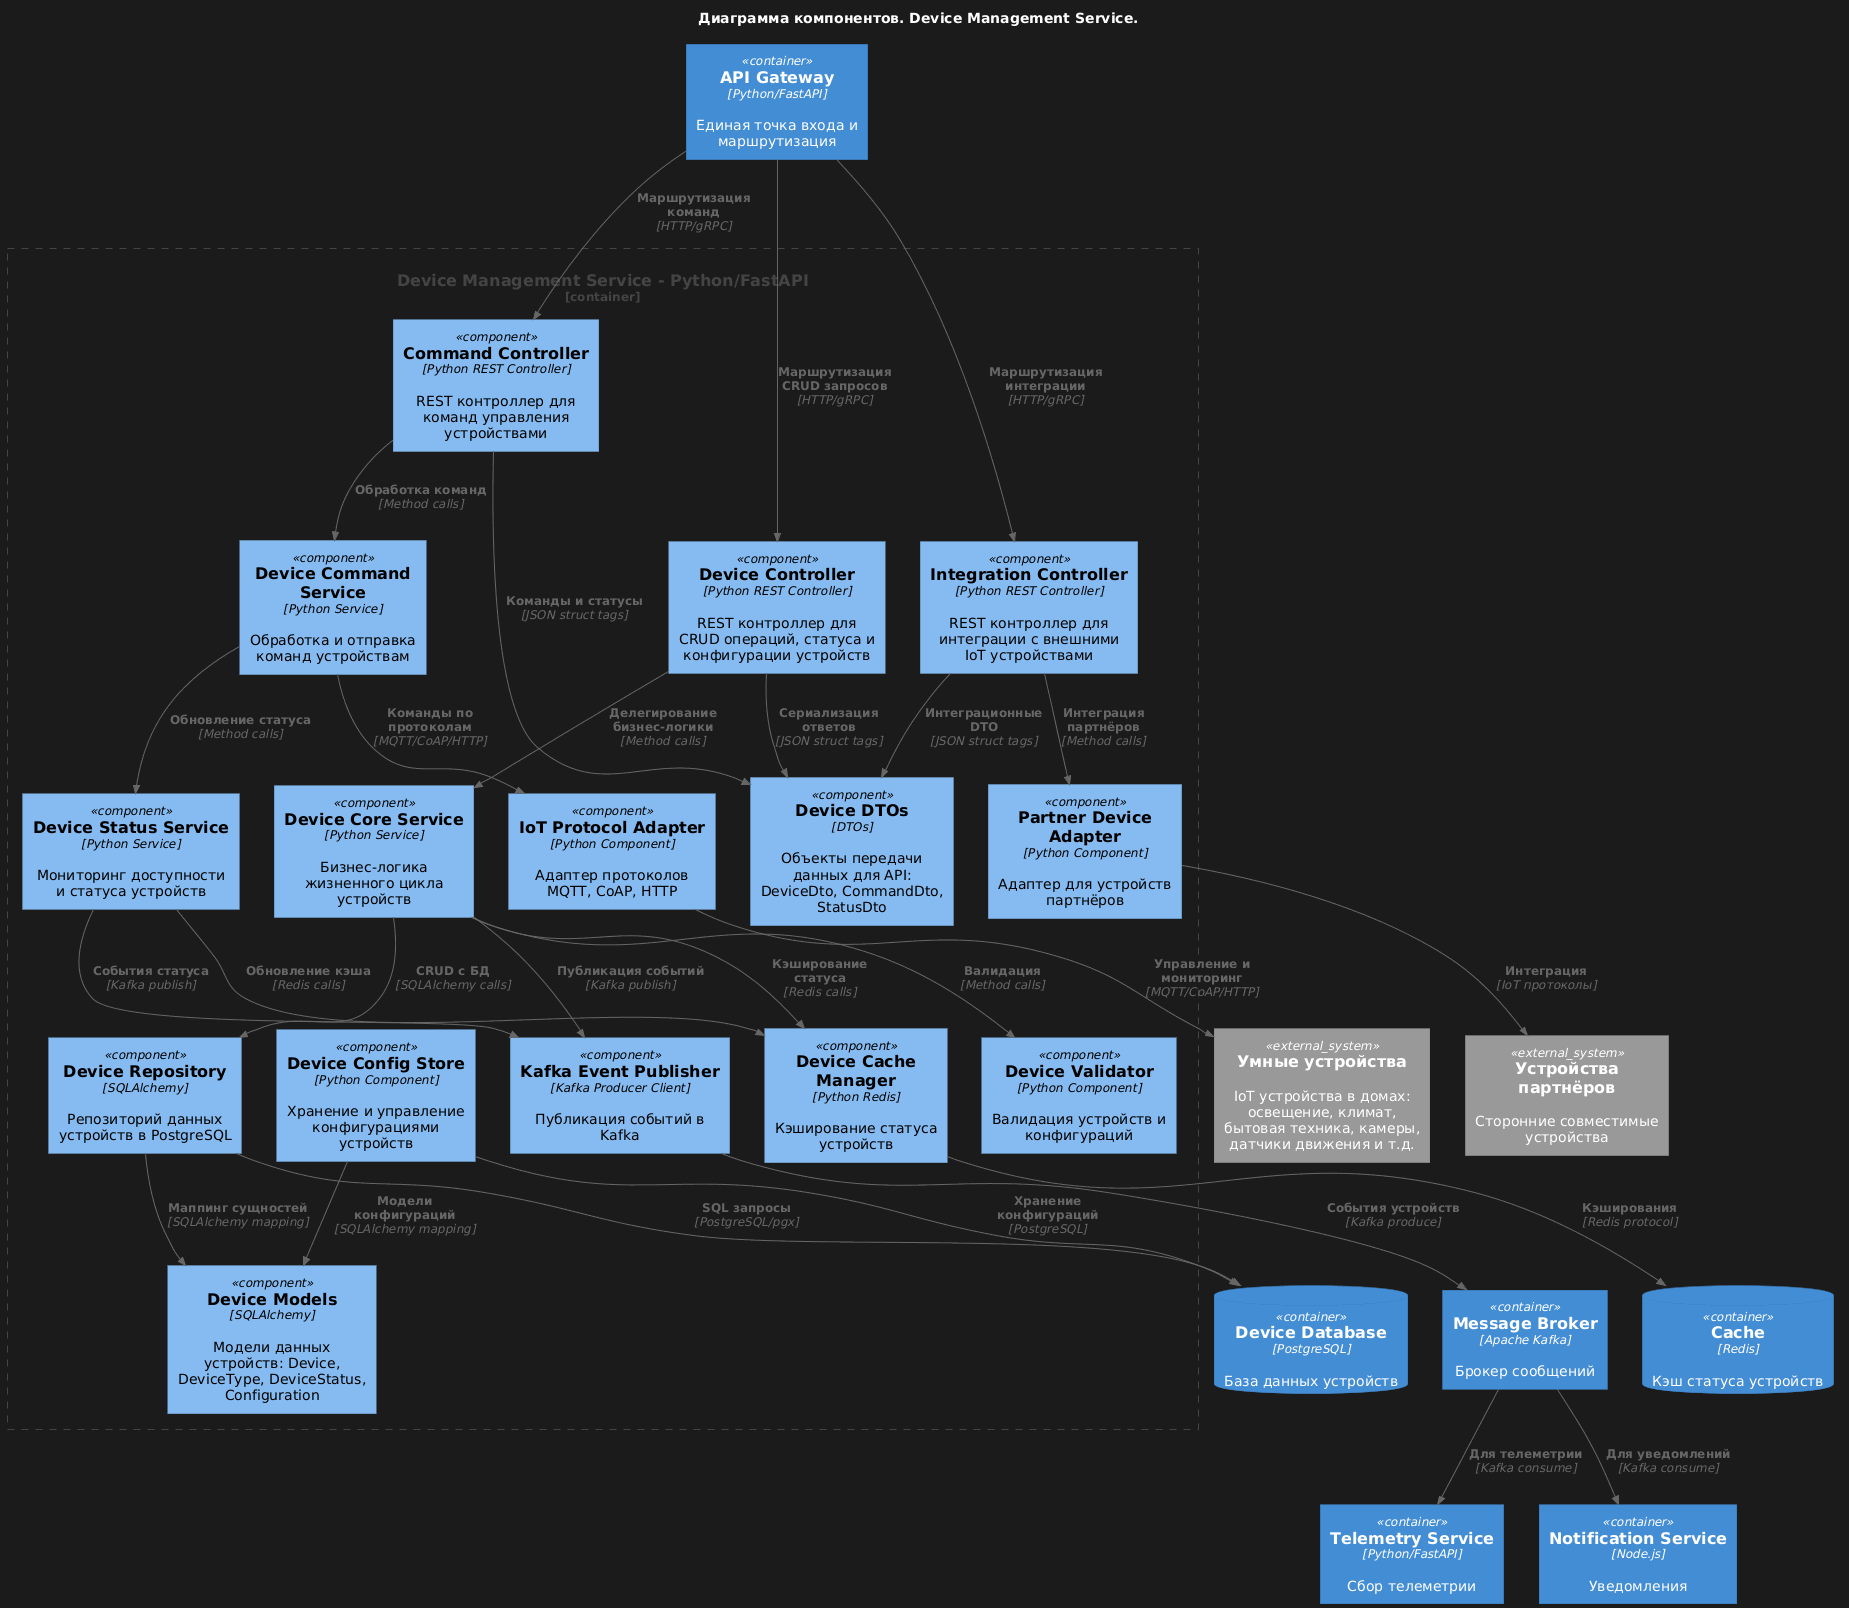

The diagram above was rendered by PlantUML. Its source (embedded in the PNG):
@startuml
title Диаграмма компонентов. Device Management Service.
!include https://raw.githubusercontent.com/plantuml-stdlib/C4-PlantUML/master/C4_Component.puml



Container_Boundary(device_service, "Device Management Service - Python/FastAPI") {
    
    ' API КОМПОНЕНТЫ
	Component(command_controller, "Command Controller", "Python REST Controller", "REST контроллер для команд управления устройствами")
    Component(device_controller, "Device Controller", "Python REST Controller", "REST контроллер для CRUD операций, статуса и конфигурации устройств")
    Component(integration_controller, "Integration Controller", "Python REST Controller", "REST контроллер для интеграции с внешними IoT устройствами")
    
    ' БИЗНЕС-ЛОГИКА
    Component(core_service, "Device Core Service", "Python Service", "Бизнес-логика жизненного цикла устройств")
    Component(command_service, "Device Command Service", "Python Service", "Обработка и отправка команд устройствам")
    Component(status_service, "Device Status Service", "Python Service", "Мониторинг доступности и статуса устройств")
    Component(validator, "Device Validator", "Python Component", "Валидация устройств и конфигураций")
    
    ' ИНТЕГРАЦИОННЫЕ КОМПОНЕНТЫ
    Component(protocol_adapter, "IoT Protocol Adapter", "Python Component", "Адаптер протоколов MQTT, CoAP, HTTP")
    Component(partner_adapter, "Partner Device Adapter", "Python Component", "Адаптер для устройств партнёров")
    Component(event_publisher, "Kafka Event Publisher", "Kafka Producer Client", "Публикация событий в Kafka")
    
    ' ХРАНЕНИЕ ДАННЫХ
    Component(device_repository, "Device Repository", "SQLAlchemy", "Репозиторий данных устройств в PostgreSQL")
    Component(cache_manager, "Device Cache Manager", "Python Redis", "Кэширование статуса устройств")
    Component(config_store, "Device Config Store", "Python Component", "Хранение и управление конфигурациями устройств")
    
    ' МОДЕЛИ ДАННЫХ
    Component(device_models, "Device Models", "SQLAlchemy", "Модели данных устройств: Device, DeviceType, DeviceStatus, Configuration")
    Component(device_dto, "Device DTOs", "DTOs", "Объекты передачи данных для API: DeviceDto, CommandDto, StatusDto")
}

' ОПИСАНИЕ ВНЕШНИХ ЗАВИСИМОСТЕЙ ИЗ CONTAINER ДИАГРАММЫ ==
Container(api_gateway, "API Gateway", "Python/FastAPI", "Единая точка входа и маршрутизация")
ContainerDb(device_db, "Device Database", "PostgreSQL", "База данных устройств")
ContainerDb(cache, "Cache", "Redis", "Кэш статуса устройств")
Container(message_broker, "Message Broker", "Apache Kafka", "Брокер сообщений")

' ОПИСАНИЕ ВНЕШНИХ СИСТЕМ ИЗ CONTEXT ДИАГРАММЫ ==
System_Ext(smart_devices, "Умные устройства", "IoT устройства в домах: освещение, климат, бытовая техника, камеры, датчики движения и т.д.")
System_Ext(partner_devices, "Устройства партнёров", "Сторонние совместимые устройства")

' ОПИСАНИЕЙ МИКРОСЕРВИСОВ ИЗ CONTAINER ДИАГРАММЫ ==
Container(telemetry_service, "Telemetry Service", "Python/FastAPI", "Сбор телеметрии")
Container(notification_service, "Notification Service", "Node.js", "Уведомления")

' ОПИСАНИЕ СВЯЗЕЙ С API GATEWAY ==
Rel(api_gateway, device_controller, "Маршрутизация CRUD запросов", "HTTP/gRPC")
Rel(api_gateway, command_controller, "Маршрутизация команд", "HTTP/gRPC")
Rel(api_gateway, integration_controller, "Маршрутизация интеграции", "HTTP/gRPC")

' ОПИСАНИЕ ВНУТРЕННИЕ СВЯЗЕЙ API С СЕРВИСАМИ ==
Rel(device_controller, core_service, "Делегирование бизнес-логики", "Method calls")
Rel(command_controller, command_service, "Обработка команд", "Method calls")
Rel(integration_controller, partner_adapter, "Интеграция партнёров", "Method calls")

' ОПИСАНИЕ СВЯЗЕЙ DTO ==
Rel(device_controller, device_dto, "Сериализация ответов", "JSON struct tags")
Rel(command_controller, device_dto, "Команды и статусы", "JSON struct tags")
Rel(integration_controller, device_dto, "Интеграционные DTO", "JSON struct tags")

' ОПИСАНИЕ СВЯЗЕЙ МЕЖДУ СЕРВИСАМИ ==
Rel(core_service, validator, "Валидация", "Method calls")
Rel(core_service, device_repository, "CRUD с БД", "SQLAlchemy calls")
Rel(core_service, cache_manager, "Кэширование статуса", "Redis calls")
Rel(core_service, event_publisher, "Публикация событий", "Kafka publish")
Rel(command_service, protocol_adapter, "Команды по протоколам", "MQTT/CoAP/HTTP")
Rel(command_service, status_service, "Обновление статуса", "Method calls")
Rel(status_service, cache_manager, "Обновление кэша", "Redis calls")
Rel(status_service, event_publisher, "События статуса", "Kafka publish")

' ОПИСАНИЕ СОБЫТИЙ В KAFKA ==
Rel(event_publisher, message_broker, "События устройств", "Kafka produce")
Rel(message_broker, telemetry_service, "Для телеметрии", "Kafka consume") 
Rel(message_broker, notification_service, "Для уведомлений", "Kafka consume")

' ОПИСАНИЕ СВЯЗЕЙ С ВНЕШНИМИ УСТРОЙСТВАМИ ==
Rel(protocol_adapter, smart_devices, "Управление и мониторинг", "MQTT/CoAP/HTTP")
Rel(partner_adapter, partner_devices, "Интеграция", "IoT протоколы")

' ОПИСАНИЕ СВЯЗЕЙ С ХРАНИЛИЩАМИ ДАННЫХ ==
Rel(device_repository, device_db, "SQL запросы", "PostgreSQL/pgx")
Rel(device_repository, device_models, "Маппинг сущностей", "SQLAlchemy mapping")
Rel(cache_manager, cache, "Кэширования", "Redis protocol")
Rel(config_store, device_db, "Хранение конфигураций", "PostgreSQL")
Rel(config_store, device_models, "Модели конфигураций", "SQLAlchemy mapping")
@enduml